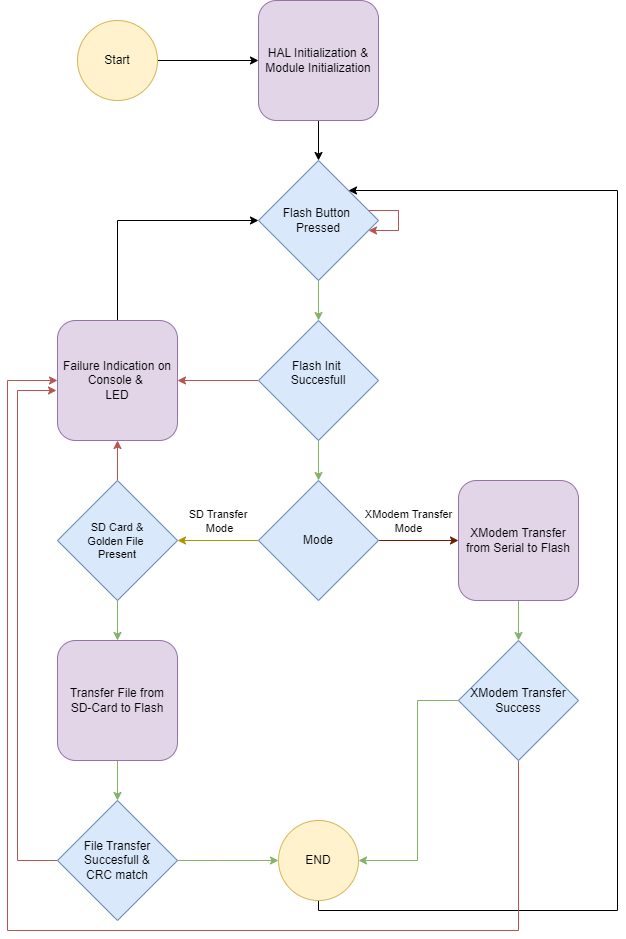

The diagram above was exported from draw.io. Its source (the exported page's mxGraphModel, read from the mxfile embedded in the PNG):
<mxGraphModel dx="1418" dy="820" grid="0" gridSize="10" guides="1" tooltips="1" connect="1" arrows="1" fold="1" page="1" pageScale="1" pageWidth="850" pageHeight="1100" math="0" shadow="0">
  <root>
    <mxCell id="0" />
    <mxCell id="1" parent="0" />
    <mxCell id="aEKmTkZY8aM2s5iq7dGD-32" value="" style="edgeStyle=orthogonalEdgeStyle;rounded=0;orthogonalLoop=1;jettySize=auto;html=1;" parent="1" source="mQeZoNkzwVycC-Vtp9Y8-1" target="mQeZoNkzwVycC-Vtp9Y8-2" edge="1">
      <mxGeometry relative="1" as="geometry" />
    </mxCell>
    <mxCell id="mQeZoNkzwVycC-Vtp9Y8-1" value="Start" style="ellipse;whiteSpace=wrap;html=1;aspect=fixed;fillColor=#fff2cc;strokeColor=#d6b656;" parent="1" vertex="1">
      <mxGeometry x="180" y="60" width="80" height="80" as="geometry" />
    </mxCell>
    <mxCell id="aEKmTkZY8aM2s5iq7dGD-33" value="" style="edgeStyle=orthogonalEdgeStyle;rounded=0;orthogonalLoop=1;jettySize=auto;html=1;" parent="1" source="mQeZoNkzwVycC-Vtp9Y8-2" target="mQeZoNkzwVycC-Vtp9Y8-4" edge="1">
      <mxGeometry relative="1" as="geometry" />
    </mxCell>
    <mxCell id="mQeZoNkzwVycC-Vtp9Y8-2" value="HAL Initialization &amp;amp;&lt;div&gt;Module Initialization&lt;/div&gt;" style="rounded=1;whiteSpace=wrap;html=1;fillColor=#e1d5e7;strokeColor=#9673a6;" parent="1" vertex="1">
      <mxGeometry x="361" y="40" width="120" height="120" as="geometry" />
    </mxCell>
    <mxCell id="aEKmTkZY8aM2s5iq7dGD-34" value="" style="edgeStyle=orthogonalEdgeStyle;rounded=0;orthogonalLoop=1;jettySize=auto;html=1;fillColor=#d5e8d4;strokeColor=#82b366;" parent="1" source="mQeZoNkzwVycC-Vtp9Y8-4" target="aEKmTkZY8aM2s5iq7dGD-24" edge="1">
      <mxGeometry relative="1" as="geometry" />
    </mxCell>
    <mxCell id="mQeZoNkzwVycC-Vtp9Y8-4" value="Flash Button&amp;nbsp;&lt;div&gt;Pressed&lt;/div&gt;" style="rhombus;whiteSpace=wrap;html=1;fillColor=#dae8fc;strokeColor=#6c8ebf;" parent="1" vertex="1">
      <mxGeometry x="361" y="200" width="120" height="120" as="geometry" />
    </mxCell>
    <mxCell id="HHCXXbCnPq0VRfQlEn3c-13" style="edgeStyle=orthogonalEdgeStyle;rounded=0;orthogonalLoop=1;jettySize=auto;html=1;entryX=1;entryY=0;entryDx=0;entryDy=0;" edge="1" parent="1" source="mQeZoNkzwVycC-Vtp9Y8-9" target="mQeZoNkzwVycC-Vtp9Y8-4">
      <mxGeometry relative="1" as="geometry">
        <Array as="points">
          <mxPoint x="421" y="950" />
          <mxPoint x="720" y="950" />
          <mxPoint x="720" y="230" />
        </Array>
      </mxGeometry>
    </mxCell>
    <mxCell id="mQeZoNkzwVycC-Vtp9Y8-9" value="END" style="ellipse;whiteSpace=wrap;html=1;aspect=fixed;fillColor=#fff2cc;strokeColor=#d6b656;" parent="1" vertex="1">
      <mxGeometry x="381" y="860" width="80" height="80" as="geometry" />
    </mxCell>
    <mxCell id="aEKmTkZY8aM2s5iq7dGD-35" value="" style="edgeStyle=orthogonalEdgeStyle;rounded=0;orthogonalLoop=1;jettySize=auto;html=1;fillColor=#d5e8d4;strokeColor=#82b366;" parent="1" source="aEKmTkZY8aM2s5iq7dGD-24" target="aEKmTkZY8aM2s5iq7dGD-25" edge="1">
      <mxGeometry relative="1" as="geometry" />
    </mxCell>
    <mxCell id="HHCXXbCnPq0VRfQlEn3c-2" value="" style="edgeStyle=orthogonalEdgeStyle;rounded=0;orthogonalLoop=1;jettySize=auto;html=1;fillColor=#f8cecc;strokeColor=#b85450;" edge="1" parent="1" source="aEKmTkZY8aM2s5iq7dGD-24" target="HHCXXbCnPq0VRfQlEn3c-1">
      <mxGeometry relative="1" as="geometry" />
    </mxCell>
    <mxCell id="aEKmTkZY8aM2s5iq7dGD-24" value="Flash Init&amp;nbsp;&lt;div&gt;Succesfull&lt;div&gt;&lt;br&gt;&lt;/div&gt;&lt;/div&gt;" style="rhombus;whiteSpace=wrap;html=1;fillColor=#dae8fc;strokeColor=#6c8ebf;" parent="1" vertex="1">
      <mxGeometry x="361" y="360" width="120" height="120" as="geometry" />
    </mxCell>
    <mxCell id="aEKmTkZY8aM2s5iq7dGD-37" value="" style="edgeStyle=orthogonalEdgeStyle;rounded=0;orthogonalLoop=1;jettySize=auto;html=1;fillColor=#a0522d;strokeColor=#6D1F00;" parent="1" source="aEKmTkZY8aM2s5iq7dGD-25" target="aEKmTkZY8aM2s5iq7dGD-31" edge="1">
      <mxGeometry relative="1" as="geometry" />
    </mxCell>
    <mxCell id="pL_Tt0ZsXrRrmONC38y6-1" value="XModem Transfer&lt;div&gt;Mode&lt;/div&gt;" style="edgeLabel;html=1;align=center;verticalAlign=middle;resizable=0;points=[];" parent="aEKmTkZY8aM2s5iq7dGD-37" vertex="1" connectable="0">
      <mxGeometry x="-0.05" y="-2" relative="1" as="geometry">
        <mxPoint x="-9" y="-22" as="offset" />
      </mxGeometry>
    </mxCell>
    <mxCell id="pL_Tt0ZsXrRrmONC38y6-2" value="" style="edgeStyle=orthogonalEdgeStyle;rounded=0;orthogonalLoop=1;jettySize=auto;html=1;fillColor=#e3c800;strokeColor=#B09500;" parent="1" source="aEKmTkZY8aM2s5iq7dGD-25" target="aEKmTkZY8aM2s5iq7dGD-26" edge="1">
      <mxGeometry relative="1" as="geometry" />
    </mxCell>
    <mxCell id="pL_Tt0ZsXrRrmONC38y6-6" value="SD Transfer&amp;nbsp;&lt;div&gt;Mode&lt;/div&gt;" style="edgeLabel;html=1;align=center;verticalAlign=middle;resizable=0;points=[];" parent="pL_Tt0ZsXrRrmONC38y6-2" vertex="1" connectable="0">
      <mxGeometry x="-0.0206" y="3" relative="1" as="geometry">
        <mxPoint y="-23" as="offset" />
      </mxGeometry>
    </mxCell>
    <mxCell id="aEKmTkZY8aM2s5iq7dGD-25" value="Mode" style="rhombus;whiteSpace=wrap;html=1;fillColor=#dae8fc;strokeColor=#6c8ebf;" parent="1" vertex="1">
      <mxGeometry x="361" y="520" width="120" height="120" as="geometry" />
    </mxCell>
    <mxCell id="aEKmTkZY8aM2s5iq7dGD-38" value="" style="edgeStyle=orthogonalEdgeStyle;rounded=0;orthogonalLoop=1;jettySize=auto;html=1;fillColor=#d5e8d4;strokeColor=#82b366;" parent="1" source="aEKmTkZY8aM2s5iq7dGD-26" target="aEKmTkZY8aM2s5iq7dGD-27" edge="1">
      <mxGeometry relative="1" as="geometry" />
    </mxCell>
    <mxCell id="HHCXXbCnPq0VRfQlEn3c-3" style="edgeStyle=orthogonalEdgeStyle;rounded=0;orthogonalLoop=1;jettySize=auto;html=1;entryX=0.5;entryY=1;entryDx=0;entryDy=0;fillColor=#f8cecc;strokeColor=#b85450;" edge="1" parent="1" source="aEKmTkZY8aM2s5iq7dGD-26" target="HHCXXbCnPq0VRfQlEn3c-1">
      <mxGeometry relative="1" as="geometry" />
    </mxCell>
    <mxCell id="aEKmTkZY8aM2s5iq7dGD-26" value="&lt;font style=&quot;font-size: 11px;&quot;&gt;SD Card &amp;amp;&lt;/font&gt;&lt;div style=&quot;font-size: 11px;&quot;&gt;&lt;div style=&quot;&quot;&gt;&lt;font style=&quot;font-size: 11px;&quot;&gt;Golden File&amp;nbsp;&lt;/font&gt;&lt;/div&gt;&lt;div style=&quot;&quot;&gt;&lt;font style=&quot;font-size: 11px;&quot;&gt;Present&lt;/font&gt;&lt;/div&gt;&lt;/div&gt;" style="rhombus;whiteSpace=wrap;html=1;fillColor=#dae8fc;strokeColor=#6c8ebf;" parent="1" vertex="1">
      <mxGeometry x="160" y="520" width="120" height="120" as="geometry" />
    </mxCell>
    <mxCell id="aEKmTkZY8aM2s5iq7dGD-39" value="" style="edgeStyle=orthogonalEdgeStyle;rounded=0;orthogonalLoop=1;jettySize=auto;html=1;fillColor=#d5e8d4;strokeColor=#82b366;" parent="1" source="aEKmTkZY8aM2s5iq7dGD-27" target="aEKmTkZY8aM2s5iq7dGD-28" edge="1">
      <mxGeometry relative="1" as="geometry" />
    </mxCell>
    <mxCell id="aEKmTkZY8aM2s5iq7dGD-27" value="Transfer File from SD-Card to Flash" style="rounded=1;whiteSpace=wrap;html=1;fillColor=#e1d5e7;strokeColor=#9673a6;" parent="1" vertex="1">
      <mxGeometry x="160" y="680" width="120" height="120" as="geometry" />
    </mxCell>
    <mxCell id="aEKmTkZY8aM2s5iq7dGD-40" value="" style="edgeStyle=orthogonalEdgeStyle;rounded=0;orthogonalLoop=1;jettySize=auto;html=1;fillColor=#d5e8d4;strokeColor=#82b366;" parent="1" source="aEKmTkZY8aM2s5iq7dGD-28" target="mQeZoNkzwVycC-Vtp9Y8-9" edge="1">
      <mxGeometry relative="1" as="geometry">
        <Array as="points">
          <mxPoint x="320" y="900" />
          <mxPoint x="320" y="900" />
        </Array>
      </mxGeometry>
    </mxCell>
    <mxCell id="HHCXXbCnPq0VRfQlEn3c-11" style="edgeStyle=orthogonalEdgeStyle;rounded=0;orthogonalLoop=1;jettySize=auto;html=1;fillColor=#f8cecc;strokeColor=#b85450;" edge="1" parent="1" source="aEKmTkZY8aM2s5iq7dGD-28">
      <mxGeometry relative="1" as="geometry">
        <mxPoint x="159" y="430" as="targetPoint" />
        <Array as="points">
          <mxPoint x="120" y="900" />
          <mxPoint x="120" y="430" />
          <mxPoint x="159" y="430" />
        </Array>
      </mxGeometry>
    </mxCell>
    <mxCell id="aEKmTkZY8aM2s5iq7dGD-28" value="File Transfer Succesfull &amp;amp;&lt;div&gt;CRC match&lt;/div&gt;" style="rhombus;whiteSpace=wrap;html=1;fillColor=#dae8fc;strokeColor=#6c8ebf;" parent="1" vertex="1">
      <mxGeometry x="160" y="840" width="120" height="120" as="geometry" />
    </mxCell>
    <mxCell id="HHCXXbCnPq0VRfQlEn3c-9" value="" style="edgeStyle=orthogonalEdgeStyle;rounded=0;orthogonalLoop=1;jettySize=auto;html=1;fillColor=#d5e8d4;strokeColor=#82b366;" edge="1" parent="1" source="aEKmTkZY8aM2s5iq7dGD-30" target="mQeZoNkzwVycC-Vtp9Y8-9">
      <mxGeometry relative="1" as="geometry">
        <Array as="points">
          <mxPoint x="520" y="740" />
          <mxPoint x="520" y="900" />
        </Array>
      </mxGeometry>
    </mxCell>
    <mxCell id="HHCXXbCnPq0VRfQlEn3c-12" style="edgeStyle=orthogonalEdgeStyle;rounded=0;orthogonalLoop=1;jettySize=auto;html=1;entryX=0;entryY=0.5;entryDx=0;entryDy=0;fillColor=#f8cecc;strokeColor=#b85450;" edge="1" parent="1" source="aEKmTkZY8aM2s5iq7dGD-30" target="HHCXXbCnPq0VRfQlEn3c-1">
      <mxGeometry relative="1" as="geometry">
        <Array as="points">
          <mxPoint x="621" y="970" />
          <mxPoint x="110" y="970" />
          <mxPoint x="110" y="420" />
        </Array>
      </mxGeometry>
    </mxCell>
    <mxCell id="aEKmTkZY8aM2s5iq7dGD-30" value="XModem Transfer Success" style="rhombus;whiteSpace=wrap;html=1;fillColor=#dae8fc;strokeColor=#6c8ebf;" parent="1" vertex="1">
      <mxGeometry x="561" y="680" width="120" height="120" as="geometry" />
    </mxCell>
    <mxCell id="aEKmTkZY8aM2s5iq7dGD-41" value="" style="edgeStyle=orthogonalEdgeStyle;rounded=0;orthogonalLoop=1;jettySize=auto;html=1;fillColor=#d5e8d4;strokeColor=#82b366;" parent="1" source="aEKmTkZY8aM2s5iq7dGD-31" target="aEKmTkZY8aM2s5iq7dGD-30" edge="1">
      <mxGeometry relative="1" as="geometry" />
    </mxCell>
    <mxCell id="aEKmTkZY8aM2s5iq7dGD-31" value="XModem Transfer from Serial to Flash" style="rounded=1;whiteSpace=wrap;html=1;fillColor=#e1d5e7;strokeColor=#9673a6;" parent="1" vertex="1">
      <mxGeometry x="561" y="520" width="120" height="120" as="geometry" />
    </mxCell>
    <mxCell id="aEKmTkZY8aM2s5iq7dGD-43" style="edgeStyle=orthogonalEdgeStyle;rounded=0;orthogonalLoop=1;jettySize=auto;html=1;fillColor=#f8cecc;strokeColor=#b85450;" parent="1" source="mQeZoNkzwVycC-Vtp9Y8-4" target="mQeZoNkzwVycC-Vtp9Y8-4" edge="1">
      <mxGeometry relative="1" as="geometry" />
    </mxCell>
    <mxCell id="HHCXXbCnPq0VRfQlEn3c-8" style="edgeStyle=orthogonalEdgeStyle;rounded=0;orthogonalLoop=1;jettySize=auto;html=1;entryX=0;entryY=0.5;entryDx=0;entryDy=0;" edge="1" parent="1" source="HHCXXbCnPq0VRfQlEn3c-1" target="mQeZoNkzwVycC-Vtp9Y8-4">
      <mxGeometry relative="1" as="geometry">
        <Array as="points">
          <mxPoint x="220" y="260" />
        </Array>
      </mxGeometry>
    </mxCell>
    <mxCell id="HHCXXbCnPq0VRfQlEn3c-1" value="Failure Indication on Console &amp;amp;&amp;nbsp;&lt;div&gt;LED&lt;/div&gt;" style="rounded=1;whiteSpace=wrap;html=1;fillColor=#e1d5e7;strokeColor=#9673a6;" vertex="1" parent="1">
      <mxGeometry x="160" y="360" width="120" height="120" as="geometry" />
    </mxCell>
  </root>
</mxGraphModel>